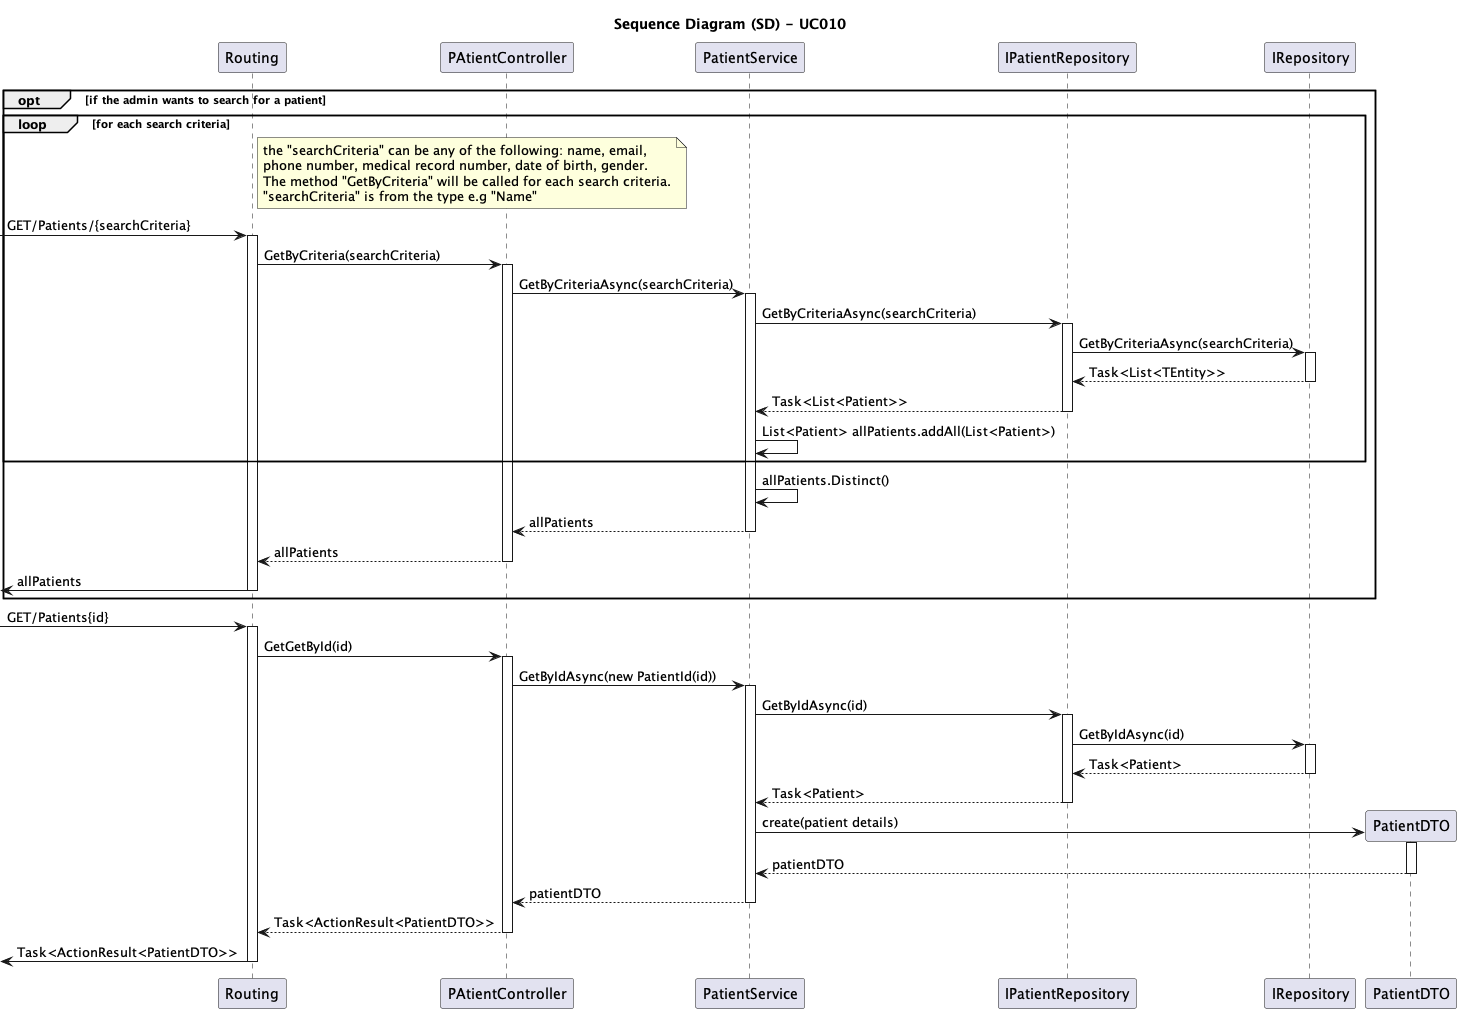

The diagram above was rendered by PlantUML. Its source (embedded in the PNG):
@startuml
skinparam packageStyle rectangle
skinparam shadowing false
skinparam linetype polyline

skinparam classAttributeIconSize 0

title Sequence Diagram (SD) - UC010


participant "Routing" as Routing 
participant "PAtientController" as Controller
participant "PatientService" as Service
participant "IPatientRepository" as IPatientRepository
participant "IRepository" as IRepository
participant "PatientDTO" as PatientDTO

opt if the admin wants to search for a patient 

    loop for each search criteria

      note right of Routing
        the "searchCriteria" can be any of the following: name, email, 
        phone number, medical record number, date of birth, gender.
        The method "GetByCriteria" will be called for each search criteria.
        "searchCriteria" is from the type e.g "Name"
      end note

      -> Routing: GET/Patients/{searchCriteria}
      activate Routing

        Routing -> Controller: GetByCriteria(searchCriteria)
        activate Controller

          Controller -> Service: GetByCriteriaAsync(searchCriteria)
          activate Service

            Service -> IPatientRepository: GetByCriteriaAsync(searchCriteria)
            activate IPatientRepository

              IPatientRepository -> IRepository: GetByCriteriaAsync(searchCriteria)
              activate IRepository

                  IRepository --> IPatientRepository: Task<List<TEntity>>
              deactivate IRepository

              IPatientRepository --> Service: Task<List<Patient>>
            deactivate IPatientRepository

            Service -> Service: List<Patient> allPatients.addAll(List<Patient>)
    end

            Service -> Service: allPatients.Distinct()

            Service --> Controller: allPatients
          deactivate Service

          Controller --> Routing: allPatients
        deactivate Controller

        <- Routing : allPatients
      deactivate Routing

end opt

-> Routing: GET/Patients{id}
activate Routing

    Routing -> Controller: GetGetById(id)
    activate Controller

        Controller -> Service: GetByIdAsync(new PatientId(id))
        activate Service

            Service -> IPatientRepository: GetByIdAsync(id)
            activate IPatientRepository

                IPatientRepository -> IRepository: GetByIdAsync(id)
                activate IRepository

                    IRepository --> IPatientRepository: Task<Patient>
                deactivate IRepository

                IPatientRepository --> Service: Task<Patient>
            deactivate IPatientRepository

            Service -> PatientDTO**: create(patient details)
            activate PatientDTO

                PatientDTO --> Service: patientDTO
            deactivate PatientDTO

        Service --> Controller: patientDTO
    deactivate Service

    Controller --> Routing: Task<ActionResult<PatientDTO>>
deactivate Controller

<- Routing : Task<ActionResult<PatientDTO>>

deactivate Routing

@enduml